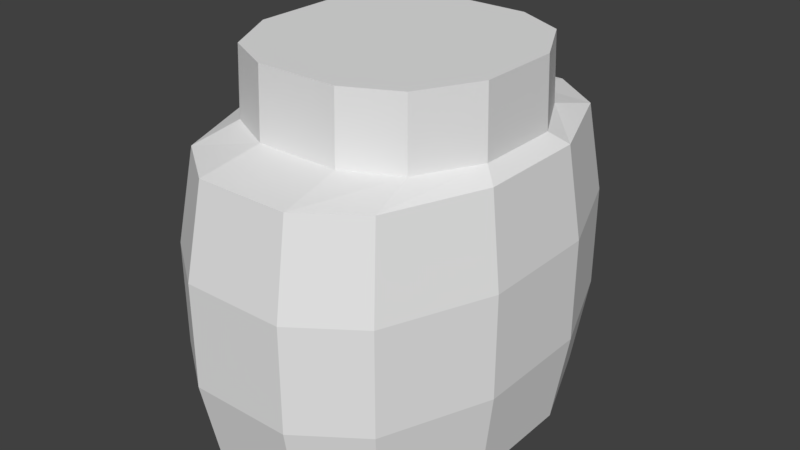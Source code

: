 # Source: Mayo.blend  (saved by Blender 2.79.0; exported with 4.5.12 LTS)
import bpy
from mathutils import Matrix  # noqa: F401  (used for matrix-valued properties, if any)

bpy.ops.wm.read_factory_settings(use_empty=True)
scene = bpy.context.scene
scene.name = 'Scene'

# ---- collections
col_collection_1 = bpy.data.collections.new('Collection 1'); scene.collection.children.link(col_collection_1)

# ---- materials (node trees are filled in below, after node groups)
mat_material = bpy.data.materials.new('Material')
mat_material.alpha_threshold = 0.0
mat_material.use_transparent_shadow = False
mat_material.roughness = 0.5
mat_material.line_color = (0.0, 0.0, 0.0, 1.0)

# ---- material node trees

# ---- world
world_world = bpy.data.worlds.new('World'); scene.world = world_world
world_world.color = (0.05088, 0.05088, 0.05088)
world_world.use_sun_shadow = False
world_world.sun_shadow_jitter_overblur = 0.0
world_world.cycles.sampling_method = 'MANUAL'

# ---- meshes
me_cube = bpy.data.meshes.new('Cube')
me_cube.from_pydata([(0.6085, 0.6723, -0.992), (0.6085, -0.6723, -0.992), (-0.6085, -0.6723, -0.992), (-0.6085, 0.6723, -0.992), (0.4567, 0.5812, 0.8395), (0.4567, -0.5812, 0.8395), (-0.4567, -0.5812, 0.8395), (-0.4567, 0.5812, 0.8395), (0.6682, 0.9841, -0.9157), (0.6682, -0.9841, -0.9157), (-0.6682, 0.9841, -0.9157), (-0.6682, -0.9841, -0.9157), (0.6682, 0.9841, 0.9157), (0.6682, -0.9841, 0.9157), (-0.6682, 0.9841, 0.9157), (-0.6682, -0.9841, 0.9157), (0.9157, 0.3616, -0.9157), (0.9157, -0.3616, -0.9157), (-0.9157, -0.3616, -0.9157), (-0.9157, 0.3616, -0.9157), (0.9157, 0.3616, 0.9157), (0.9157, -0.3616, 0.9157), (-0.9157, -0.3616, 0.9157), (-0.9157, 0.3616, 0.9157), (0.8163, 0.2798, -0.992), (0.8163, -0.2798, -0.992), (-0.8163, -0.2798, -0.992), (-0.8163, 0.2798, -0.992), (0.6127, 0.2419, 0.8395), (0.6127, -0.2419, 0.8395), (-0.6127, -0.2419, 0.8395), (-0.6127, 0.2419, 0.8395), (0.3052, 1.243, -0.9157), (-0.3052, 1.243, -0.9157), (0.3052, -1.243, -0.9157), (-0.3052, -1.243, -0.9157), (0.3052, 1.243, 0.9157), (-0.3052, 1.243, 0.9157), (0.3052, -1.243, 0.9157), (-0.3052, -1.243, 0.9157), (0.2721, 0.8395, -0.992), (-0.2721, 0.8395, -0.992), (0.2721, -0.8395, -0.992), (-0.2721, -0.8395, -0.992), (0.2042, 0.7257, 0.8395), (-0.2042, 0.7257, 0.8395), (0.2042, -0.7257, 0.8395), (-0.2042, -0.7257, 0.8395), (-0.2042, 0.2419, 0.7939), (0.2042, 0.2419, 0.7939), (-0.2042, -0.2419, 0.7939), (0.2042, -0.2419, 0.7939), (0.7297, 1.075, -0.3333), (0.7297, 1.075, 0.3333), (0.7297, -1.075, -0.3333), (0.7297, -1.075, 0.3333), (-0.7297, -1.075, -0.3333), (-0.7297, -1.075, 0.3333), (-0.7297, 1.075, -0.3333), (-0.7297, 1.075, 0.3333), (-1.0, -0.3948, 0.3333), (-1.0, -0.3948, -0.3333), (-1.0, 0.3948, 0.3333), (-1.0, 0.3948, -0.3333), (1.0, 0.3948, 0.3333), (1.0, 0.3948, -0.3333), (1.0, -0.3948, 0.3333), (1.0, -0.3948, -0.3333), (0.3333, 1.357, -0.3333), (0.3333, 1.357, 0.3333), (-0.3333, 1.357, -0.3333), (-0.3333, 1.357, 0.3333), (0.3333, -1.357, 0.3333), (0.3333, -1.357, -0.3333), (-0.3333, -1.357, 0.3333), (-0.3333, -1.357, -0.3333), (0.8008, -0.2745, -1.435), (0.597, -0.6595, -1.435), (-0.2669, 0.8235, -1.435), (-0.597, 0.6595, -1.435), (-0.2669, -0.8235, -1.435), (-0.597, -0.6595, -1.435), (-0.8008, 0.2745, -1.435), (0.597, 0.6595, -1.435), (0.8008, 0.2745, -1.435), (-0.8008, -0.2745, -1.435), (-0.2669, 0.2745, -1.435), (-0.2669, -0.2745, -1.435), (0.2669, 0.8235, -1.435), (0.2669, -0.8235, -1.435), (0.2669, 0.2745, -1.435), (0.2669, -0.2745, -1.435)], [], [(0, 24, 84, 83), (50, 30, 6, 47), (66, 21, 13, 55), (74, 39, 15, 57), (62, 23, 14, 59), (70, 33, 10, 58), (24, 0, 8, 16), (41, 3, 10, 33), (42, 1, 9, 34), (26, 2, 11, 18), (29, 5, 13, 21), (44, 4, 12, 36), (47, 6, 15, 39), (31, 7, 14, 23), (6, 30, 22, 15), (30, 31, 23, 22), (4, 28, 20, 12), (28, 29, 21, 20), (3, 27, 19, 10), (27, 26, 18, 19), (1, 25, 17, 9), (25, 24, 16, 17), (57, 15, 22, 60), (60, 22, 23, 62), (53, 12, 20, 64), (64, 20, 21, 66), (45, 7, 31, 48), (48, 31, 30, 50), (1, 42, 89, 77), (25, 1, 77, 76), (26, 27, 82, 85), (27, 3, 79, 82), (41, 40, 88, 78), (2, 26, 85, 81), (28, 49, 51, 29), (49, 48, 50, 51), (4, 44, 49, 28), (44, 45, 48, 49), (5, 46, 38, 13), (46, 47, 39, 38), (7, 45, 37, 14), (45, 44, 36, 37), (2, 43, 35, 11), (43, 42, 34, 35), (0, 40, 32, 8), (40, 41, 33, 32), (52, 8, 32, 68), (68, 32, 33, 70), (55, 13, 38, 72), (72, 38, 39, 74), (29, 51, 46, 5), (51, 50, 47, 46), (43, 2, 81, 80), (40, 0, 83, 88), (34, 73, 75, 35), (73, 72, 74, 75), (9, 54, 73, 34), (54, 55, 72, 73), (36, 69, 71, 37), (69, 68, 70, 71), (12, 53, 69, 36), (53, 52, 68, 69), (16, 65, 67, 17), (65, 64, 66, 67), (8, 52, 65, 16), (52, 53, 64, 65), (18, 61, 63, 19), (61, 60, 62, 63), (11, 56, 61, 18), (56, 57, 60, 61), (37, 71, 59, 14), (71, 70, 58, 59), (19, 63, 58, 10), (63, 62, 59, 58), (35, 75, 56, 11), (75, 74, 57, 56), (17, 67, 54, 9), (67, 66, 55, 54), (87, 80, 81, 85), (78, 86, 82, 79), (86, 87, 85, 82), (84, 76, 91, 90), (90, 91, 87, 86), (83, 84, 90, 88), (88, 90, 86, 78), (76, 77, 89, 91), (91, 89, 80, 87), (3, 41, 78, 79), (42, 43, 80, 89), (24, 25, 76, 84)])
_uv = me_cube.uv_layers.new(name='UVMap')
_uv.uv.foreach_set('vector', [0.8656, 0.9841, 0.7775, 0.9841, 0.7958, 0.912, 0.8487, 0.9169, 0.2264, 0.2531, 0.2672, 0.2788, 0.2374, 0.3023, 0.2048, 0.3107, 0.4452, 0.7752, 0.4418, 0.6913, 0.5388, 0.6884, 0.5497, 0.7737, 0.2467, 0.4164, 0.216, 0.3666, 0.2475, 0.3437, 0.2793, 0.383, 0.3616, 0.2869, 0.3237, 0.2565, 0.3591, 0.2135, 0.4022, 0.24, 0.479, 0.2522, 0.5002, 0.303, 0.4685, 0.32, 0.4429, 0.2802, 0.6186, 0.4962, 0.6219, 0.4124, 0.671, 0.3433, 0.6492, 0.4993, 0.499, 0.3419, 0.4646, 0.3443, 0.4685, 0.32, 0.5002, 0.303, 0.4152, 0.5278, 0.4658, 0.5651, 0.409, 0.6129, 0.359, 0.5405, 0.4072, 0.3996, 0.3903, 0.4329, 0.3657, 0.4402, 0.3956, 0.3974, 0.09656, 0.1749, 0.09714, 0.265, 0.0235, 0.3724, 0.000131, 0.1603, 0.3034, 0.1196, 0.2613, 0.08146, 0.3531, 0.000131, 0.3864, 0.1022, 0.2048, 0.3107, 0.2374, 0.3023, 0.2475, 0.3437, 0.216, 0.3666, 0.2973, 0.2419, 0.3165, 0.2097, 0.3591, 0.2135, 0.3237, 0.2565, 0.2374, 0.3023, 0.2672, 0.2788, 0.2844, 0.3026, 0.2475, 0.3437, 0.2672, 0.2788, 0.2973, 0.2419, 0.3237, 0.2565, 0.2844, 0.3026, 0.2613, 0.08146, 0.177, 0.09217, 0.1488, 0.0001312, 0.3531, 0.000131, 0.177, 0.09217, 0.09656, 0.1749, 0.000131, 0.1603, 0.1488, 0.0001312, 0.4646, 0.3443, 0.4355, 0.3661, 0.4318, 0.3551, 0.4685, 0.32, 0.4355, 0.3661, 0.4072, 0.3996, 0.3956, 0.3974, 0.4318, 0.3551, 0.4658, 0.5651, 0.5459, 0.5605, 0.548, 0.5895, 0.409, 0.6129, 0.5459, 0.5605, 0.6186, 0.4962, 0.6492, 0.4993, 0.548, 0.5895, 0.2793, 0.383, 0.2475, 0.3437, 0.2844, 0.3026, 0.3194, 0.3361, 0.3194, 0.3361, 0.2844, 0.3026, 0.3237, 0.2565, 0.3616, 0.2869, 0.2286, 0.7745, 0.2393, 0.6884, 0.3371, 0.691, 0.3338, 0.7756, 0.3338, 0.7756, 0.3371, 0.691, 0.4418, 0.6913, 0.4452, 0.7752, 0.3197, 0.1767, 0.3165, 0.2097, 0.2973, 0.2419, 0.267, 0.2065, 0.267, 0.2065, 0.2973, 0.2419, 0.2672, 0.2788, 0.2264, 0.2531, 0.6478, 0.8388, 0.6506, 0.7649, 0.7214, 0.7831, 0.7156, 0.8276, 0.6803, 0.924, 0.6478, 0.8388, 0.7156, 0.8276, 0.7417, 0.873, 0.8664, 0.6392, 0.9636, 0.6993, 0.9022, 0.7503, 0.8481, 0.7113, 0.9636, 0.6993, 0.9961, 0.7845, 0.9283, 0.7957, 0.9022, 0.7503, 0.9933, 0.8584, 0.9372, 0.9528, 0.8864, 0.8934, 0.9225, 0.8402, 0.7783, 0.6392, 0.8664, 0.6392, 0.8481, 0.7113, 0.7953, 0.7064, 0.177, 0.09217, 0.2279, 0.1573, 0.1717, 0.2213, 0.09656, 0.1749, 0.2279, 0.1573, 0.267, 0.2065, 0.2264, 0.2531, 0.1717, 0.2213, 0.2613, 0.08146, 0.3034, 0.1196, 0.2279, 0.1573, 0.177, 0.09217, 0.3034, 0.1196, 0.3197, 0.1767, 0.267, 0.2065, 0.2279, 0.1573, 0.09714, 0.265, 0.1425, 0.3038, 0.1362, 0.3903, 0.0235, 0.3724, 0.1425, 0.3038, 0.2048, 0.3107, 0.216, 0.3666, 0.1362, 0.3903, 0.3165, 0.2097, 0.3197, 0.1767, 0.3778, 0.1769, 0.3591, 0.2135, 0.3197, 0.1767, 0.3034, 0.1196, 0.3864, 0.1022, 0.3778, 0.1769, 0.3903, 0.4329, 0.39, 0.4682, 0.3526, 0.4749, 0.3657, 0.4402, 0.39, 0.4682, 0.4152, 0.5278, 0.359, 0.5405, 0.3526, 0.4749, 0.6219, 0.4124, 0.5715, 0.3634, 0.5779, 0.2984, 0.671, 0.3433, 0.5715, 0.3634, 0.499, 0.3419, 0.5002, 0.303, 0.5779, 0.2984, 0.6846, 0.1542, 0.671, 0.3433, 0.5779, 0.2984, 0.5573, 0.2067, 0.5573, 0.2067, 0.5779, 0.2984, 0.5002, 0.303, 0.479, 0.2522, 0.06893, 0.5624, 0.0235, 0.3724, 0.1362, 0.3903, 0.1786, 0.4779, 0.1786, 0.4779, 0.1362, 0.3903, 0.216, 0.3666, 0.2467, 0.4164, 0.09656, 0.1749, 0.1717, 0.2213, 0.1425, 0.3038, 0.09714, 0.265, 0.1717, 0.2213, 0.2264, 0.2531, 0.2048, 0.3107, 0.1425, 0.3038, 0.7068, 0.6705, 0.7783, 0.6392, 0.7953, 0.7064, 0.7575, 0.7299, 0.9372, 0.9528, 0.8656, 0.9841, 0.8487, 0.9169, 0.8864, 0.8934, 0.359, 0.5405, 0.2713, 0.5391, 0.3011, 0.4574, 0.3526, 0.4749, 0.2713, 0.5391, 0.1786, 0.4779, 0.2467, 0.4164, 0.3011, 0.4574, 0.409, 0.6129, 0.2533, 0.6547, 0.2713, 0.5391, 0.359, 0.5405, 0.2533, 0.6547, 0.06893, 0.5624, 0.1786, 0.4779, 0.2713, 0.5391, 0.3864, 0.1022, 0.4792, 0.1245, 0.4307, 0.2034, 0.3778, 0.1769, 0.4792, 0.1245, 0.5573, 0.2067, 0.479, 0.2522, 0.4307, 0.2034, 0.3531, 0.000131, 0.531, 0.01015, 0.4792, 0.1245, 0.3864, 0.1022, 0.531, 0.01015, 0.6846, 0.1542, 0.5573, 0.2067, 0.4792, 0.1245, 0.3369, 0.9538, 0.3335, 0.8699, 0.4449, 0.8694, 0.4416, 0.954, 0.3335, 0.8699, 0.3338, 0.7756, 0.4452, 0.7752, 0.4449, 0.8694, 0.2399, 0.9566, 0.229, 0.8713, 0.3335, 0.8699, 0.3369, 0.9538, 0.229, 0.8713, 0.2286, 0.7745, 0.3338, 0.7756, 0.3335, 0.8699, 0.3956, 0.3974, 0.3593, 0.3703, 0.4004, 0.3226, 0.4318, 0.3551, 0.3593, 0.3703, 0.3194, 0.3361, 0.3616, 0.2869, 0.4004, 0.3226, 0.3657, 0.4402, 0.3235, 0.419, 0.3593, 0.3703, 0.3956, 0.3974, 0.3235, 0.419, 0.2793, 0.383, 0.3194, 0.3361, 0.3593, 0.3703, 0.3778, 0.1769, 0.4307, 0.2034, 0.4022, 0.24, 0.3591, 0.2135, 0.4307, 0.2034, 0.479, 0.2522, 0.4429, 0.2802, 0.4022, 0.24, 0.4318, 0.3551, 0.4004, 0.3226, 0.4429, 0.2802, 0.4685, 0.32, 0.4004, 0.3226, 0.3616, 0.2869, 0.4022, 0.24, 0.4429, 0.2802, 0.3526, 0.4749, 0.3011, 0.4574, 0.3235, 0.419, 0.3657, 0.4402, 0.3011, 0.4574, 0.2467, 0.4164, 0.2793, 0.383, 0.3235, 0.419, 0.4416, 0.954, 0.4449, 0.8694, 0.5501, 0.8705, 0.5394, 0.9566, 0.4449, 0.8694, 0.4452, 0.7752, 0.5497, 0.7737, 0.5501, 0.8705, 0.8123, 0.7662, 0.7575, 0.7299, 0.7953, 0.7064, 0.8481, 0.7113, 0.9225, 0.8402, 0.8676, 0.8034, 0.9022, 0.7503, 0.9283, 0.7957, 0.8676, 0.8034, 0.8123, 0.7662, 0.8481, 0.7113, 0.9022, 0.7503, 0.7958, 0.912, 0.7417, 0.873, 0.7763, 0.82, 0.8317, 0.8571, 0.8317, 0.8571, 0.7763, 0.82, 0.8123, 0.7662, 0.8676, 0.8034, 0.8487, 0.9169, 0.7958, 0.912, 0.8317, 0.8571, 0.8864, 0.8934, 0.8864, 0.8934, 0.8317, 0.8571, 0.8676, 0.8034, 0.9225, 0.8402, 0.7417, 0.873, 0.7156, 0.8276, 0.7214, 0.7831, 0.7763, 0.82, 0.7763, 0.82, 0.7214, 0.7831, 0.7575, 0.7299, 0.8123, 0.7662, 0.9961, 0.7845, 0.9933, 0.8584, 0.9225, 0.8402, 0.9283, 0.7957, 0.6506, 0.7649, 0.7068, 0.6705, 0.7575, 0.7299, 0.7214, 0.7831, 0.7775, 0.9841, 0.6803, 0.924, 0.7417, 0.873, 0.7958, 0.912])
me_cube.materials.append(mat_material)
me_cube.use_remesh_preserve_volume = False
me_cube.use_remesh_preserve_attributes = False
me_cube.use_mirror_vertex_groups = False
me_cube.update()

# ---- objects
ob_cube = bpy.data.objects.new('Cube', me_cube)

# ---- transforms, parenting, visibility, modifiers, constraints
ob_cube.location = (0.0, 0.0, 0.0)
ob_cube.rotation_euler = (-3.142, -0.0, 0.0)
ob_cube.lock_rotations_4d = False
ob_cube.empty_display_type = 'ARROWS'
ob_cube.lineart.crease_threshold = 0.0

# ---- collection membership
col_collection_1.objects.link(ob_cube)

# ---- scene / render settings (as saved in the file)
scene.frame_start = 1; scene.frame_end = 250; scene.frame_set(1)
scene.render.engine = 'BLENDER_EEVEE_NEXT'
scene.render.resolution_percentage = 50
scene.render.dither_intensity = 0.0
scene.cycles.use_denoising = False
scene.cycles.samples = 128
scene.cycles.sampling_pattern = 'TABULATED_SOBOL'
scene.cycles.use_adaptive_sampling = False
scene.cycles.use_light_tree = False
scene.cycles.blur_glossy = 0.0
scene.cycles.sample_clamp_indirect = 0.0
scene.view_settings.view_transform = 'Standard'
bpy.context.view_layer.update()

# ---- added for rendering (the .blend has no active camera and no usable light): camera, sun
cam_auto = bpy.data.cameras.new('AutoCamera')
cam_auto.lens = 50.0
cam_auto.sensor_width = 36.0
cam_auto.clip_end = 1000.0
ob_auto_camera = bpy.data.objects.new('AutoCamera', cam_auto)
scene.collection.objects.link(ob_auto_camera)
ob_auto_camera.location = (3.80269, -4.56323, 3.30201)
ob_auto_camera.rotation_euler = (1.09748, -7.21219e-08, 0.694738)
scene.camera = ob_auto_camera
light_auto_sun = bpy.data.lights.new('AutoSun', 'SUN')
light_auto_sun.energy = 3.0
light_auto_sun.angle = 0.0523599
ob_auto_sun = bpy.data.objects.new('AutoSun', light_auto_sun)
scene.collection.objects.link(ob_auto_sun)
ob_auto_sun.rotation_euler = (0.872665, 0.174533, 0.523599)
bpy.context.view_layer.update()
